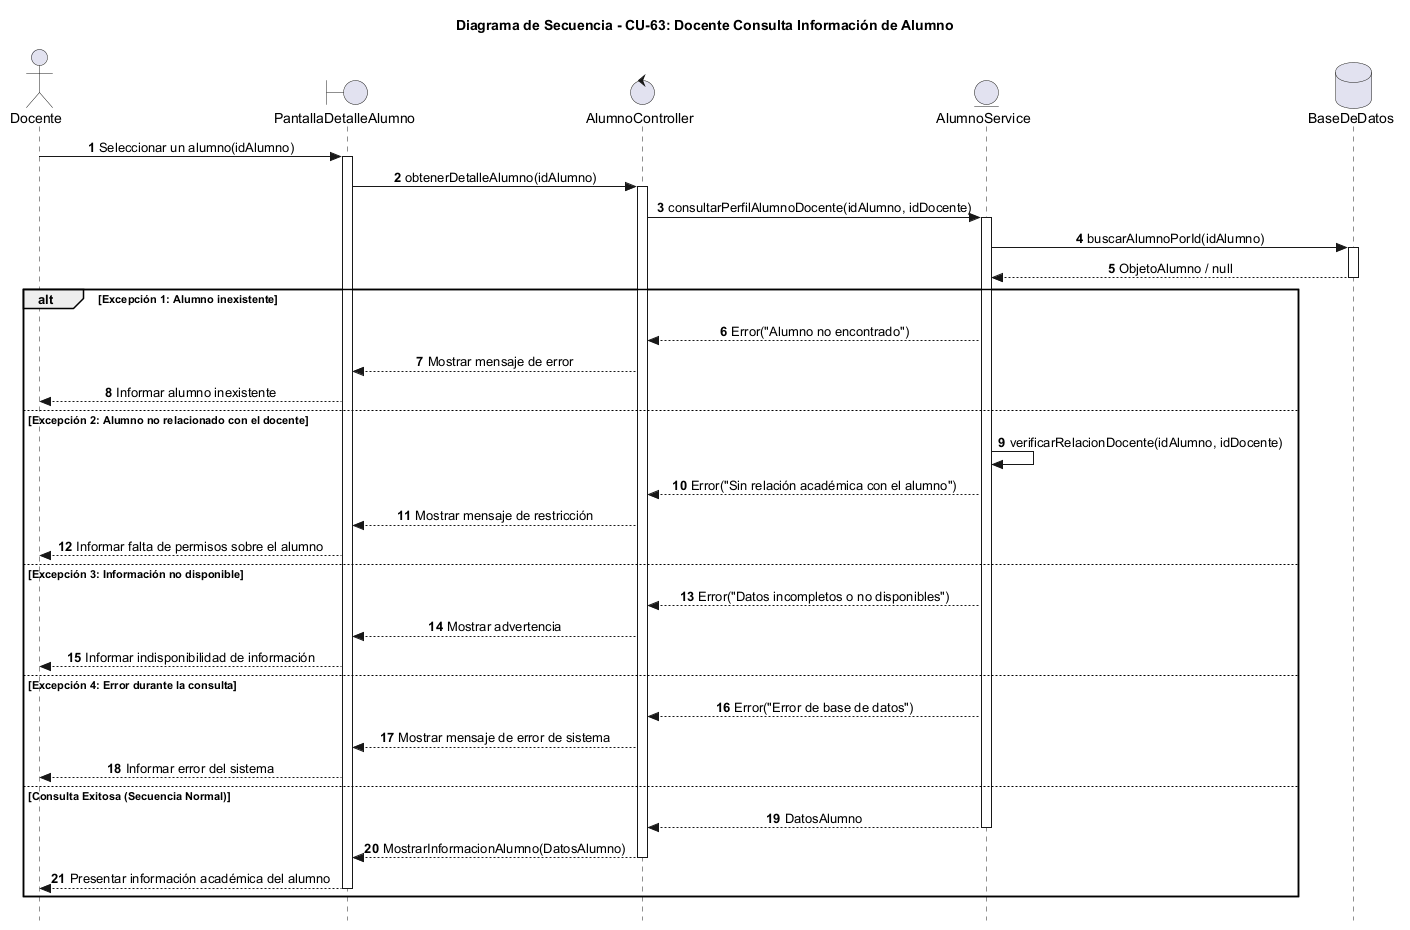

The diagram above was rendered by PlantUML. Its source (embedded in the PNG):
@startuml
autonumber
skinparam Style strictuml
skinparam SequenceMessageAlignment center

actor "Docente" as Docente
boundary "PantallaDetalleAlumno" as Vista
control "AlumnoController" as Ctrl
entity "AlumnoService" as Service
database "BaseDeDatos" as BD

title Diagrama de Secuencia - CU-63: Docente Consulta Información de Alumno

Docente -> Vista : Seleccionar un alumno(idAlumno)
activate Vista
Vista -> Ctrl : obtenerDetalleAlumno(idAlumno)
activate Ctrl

Ctrl -> Service : consultarPerfilAlumnoDocente(idAlumno, idDocente)
activate Service
Service -> BD : buscarAlumnoPorId(idAlumno)
activate BD
BD --> Service : ObjetoAlumno / null
deactivate BD

alt Excepción 1: Alumno inexistente
    Service --> Ctrl : Error("Alumno no encontrado")
    Ctrl --> Vista : Mostrar mensaje de error
    Vista --> Docente : Informar alumno inexistente
else Excepción 2: Alumno no relacionado con el docente
    Service -> Service : verificarRelacionDocente(idAlumno, idDocente)
    Service --> Ctrl : Error("Sin relación académica con el alumno")
    Ctrl --> Vista : Mostrar mensaje de restricción
    Vista --> Docente : Informar falta de permisos sobre el alumno
else Excepción 3: Información no disponible
    Service --> Ctrl : Error("Datos incompletos o no disponibles")
    Ctrl --> Vista : Mostrar advertencia
    Vista --> Docente : Informar indisponibilidad de información
else Excepción 4: Error durante la consulta
    Service --> Ctrl : Error("Error de base de datos")
    Ctrl --> Vista : Mostrar mensaje de error de sistema
    Vista --> Docente : Informar error del sistema
else Consulta Exitosa (Secuencia Normal)
    Service --> Ctrl : DatosAlumno
    deactivate Service
    Ctrl --> Vista : MostrarInformacionAlumno(DatosAlumno)
    deactivate Ctrl
    Vista --> Docente : Presentar información académica del alumno
    deactivate Vista
end

@enduml